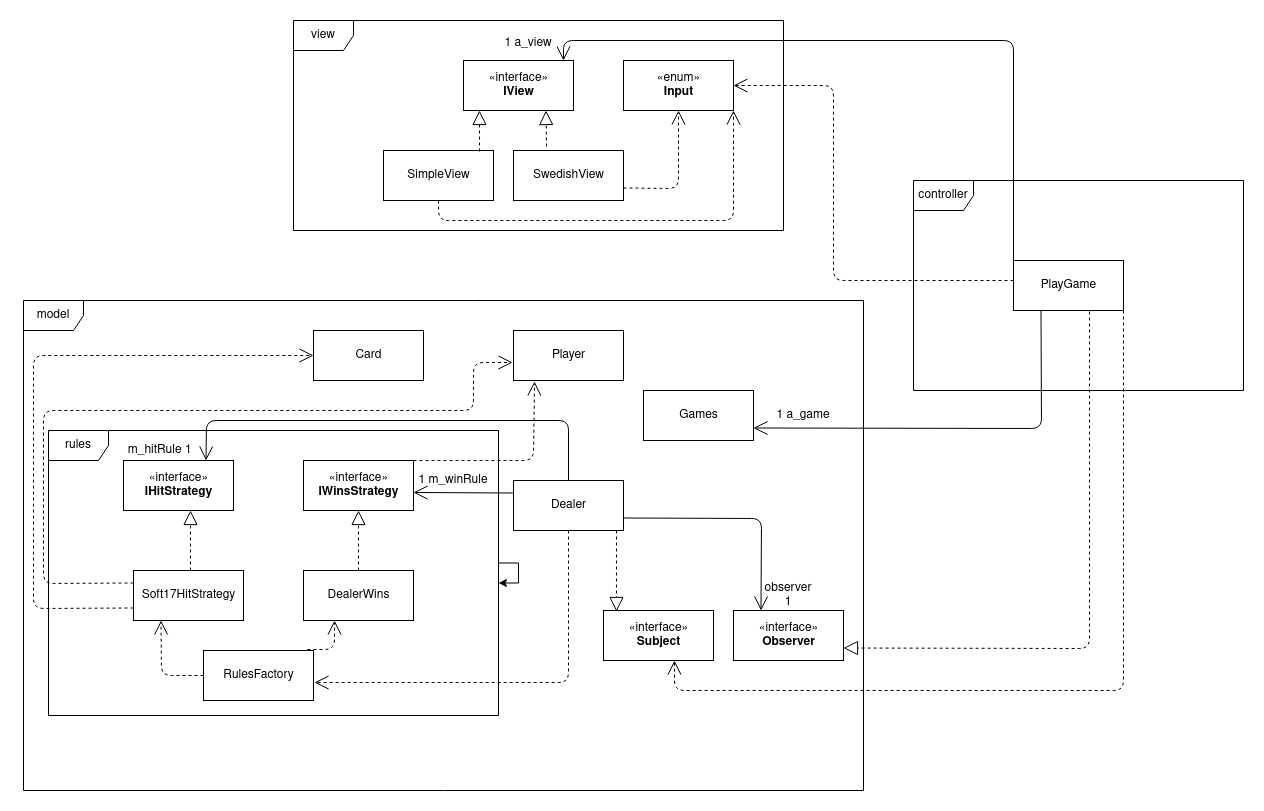

The diagram above was exported from draw.io. Its source (the exported page's mxGraphModel, read from the mxfile embedded in the PNG):
<mxGraphModel dx="1735" dy="526" grid="1" gridSize="10" guides="1" tooltips="1" connect="1" arrows="1" fold="1" page="1" pageScale="1" pageWidth="850" pageHeight="1100" math="0" shadow="0">
  <root>
    <mxCell id="4AEhGjoAQATEzwCwC3md-0" />
    <mxCell id="4AEhGjoAQATEzwCwC3md-1" parent="4AEhGjoAQATEzwCwC3md-0" />
    <mxCell id="4AEhGjoAQATEzwCwC3md-2" value="view" style="shape=umlFrame;whiteSpace=wrap;html=1;" vertex="1" parent="4AEhGjoAQATEzwCwC3md-1">
      <mxGeometry x="220" y="70" width="490" height="210" as="geometry" />
    </mxCell>
    <mxCell id="4AEhGjoAQATEzwCwC3md-3" value="model" style="shape=umlFrame;whiteSpace=wrap;html=1;" vertex="1" parent="4AEhGjoAQATEzwCwC3md-1">
      <mxGeometry x="-50" y="350" width="840" height="490" as="geometry" />
    </mxCell>
    <mxCell id="4AEhGjoAQATEzwCwC3md-4" value="rules" style="shape=umlFrame;whiteSpace=wrap;html=1;" vertex="1" parent="4AEhGjoAQATEzwCwC3md-1">
      <mxGeometry x="-25" y="480" width="450" height="285" as="geometry" />
    </mxCell>
    <mxCell id="4AEhGjoAQATEzwCwC3md-5" value="controller" style="shape=umlFrame;whiteSpace=wrap;html=1;" vertex="1" parent="4AEhGjoAQATEzwCwC3md-1">
      <mxGeometry x="840" y="230" width="330" height="210" as="geometry" />
    </mxCell>
    <mxCell id="4AEhGjoAQATEzwCwC3md-6" value="PlayGame" style="html=1;" vertex="1" parent="4AEhGjoAQATEzwCwC3md-1">
      <mxGeometry x="940" y="310" width="110" height="50" as="geometry" />
    </mxCell>
    <mxCell id="4AEhGjoAQATEzwCwC3md-7" value="Games" style="html=1;" vertex="1" parent="4AEhGjoAQATEzwCwC3md-1">
      <mxGeometry x="570" y="440" width="110" height="50" as="geometry" />
    </mxCell>
    <mxCell id="4AEhGjoAQATEzwCwC3md-8" value="Dealer" style="html=1;" vertex="1" parent="4AEhGjoAQATEzwCwC3md-1">
      <mxGeometry x="440" y="530" width="110" height="50" as="geometry" />
    </mxCell>
    <mxCell id="4AEhGjoAQATEzwCwC3md-9" value="RulesFactory" style="html=1;" vertex="1" parent="4AEhGjoAQATEzwCwC3md-1">
      <mxGeometry x="130" y="700" width="110" height="50" as="geometry" />
    </mxCell>
    <mxCell id="4AEhGjoAQATEzwCwC3md-10" value="«interface»&lt;br&gt;&lt;b&gt;IHitStrategy&lt;/b&gt;" style="html=1;" vertex="1" parent="4AEhGjoAQATEzwCwC3md-1">
      <mxGeometry x="50" y="510" width="110" height="50" as="geometry" />
    </mxCell>
    <mxCell id="4AEhGjoAQATEzwCwC3md-11" value="Soft17HitStrategy" style="html=1;" vertex="1" parent="4AEhGjoAQATEzwCwC3md-1">
      <mxGeometry x="60" y="620" width="110" height="50" as="geometry" />
    </mxCell>
    <mxCell id="4AEhGjoAQATEzwCwC3md-12" value="" style="endArrow=block;dashed=1;endFill=0;endSize=12;html=1;entryX=0.609;entryY=1;entryDx=0;entryDy=0;entryPerimeter=0;" edge="1" parent="4AEhGjoAQATEzwCwC3md-1" target="4AEhGjoAQATEzwCwC3md-10">
      <mxGeometry width="160" relative="1" as="geometry">
        <mxPoint x="117" y="620" as="sourcePoint" />
        <mxPoint x="117" y="580" as="targetPoint" />
      </mxGeometry>
    </mxCell>
    <mxCell id="4AEhGjoAQATEzwCwC3md-15" value="" style="endArrow=open;endSize=12;dashed=1;html=1;exitX=0;exitY=0.5;exitDx=0;exitDy=0;entryX=0.25;entryY=1;entryDx=0;entryDy=0;" edge="1" parent="4AEhGjoAQATEzwCwC3md-1" source="4AEhGjoAQATEzwCwC3md-9" target="4AEhGjoAQATEzwCwC3md-11">
      <mxGeometry x="-1" y="178" width="160" relative="1" as="geometry">
        <mxPoint x="570" y="520" as="sourcePoint" />
        <mxPoint x="730" y="520" as="targetPoint" />
        <Array as="points">
          <mxPoint x="88" y="725" />
        </Array>
        <mxPoint x="111" y="66" as="offset" />
      </mxGeometry>
    </mxCell>
    <mxCell id="4AEhGjoAQATEzwCwC3md-16" value="" style="endArrow=open;endSize=12;dashed=1;html=1;exitX=0.5;exitY=1;exitDx=0;exitDy=0;entryX=1.009;entryY=0.64;entryDx=0;entryDy=0;entryPerimeter=0;" edge="1" parent="4AEhGjoAQATEzwCwC3md-1" source="4AEhGjoAQATEzwCwC3md-8" target="4AEhGjoAQATEzwCwC3md-9">
      <mxGeometry x="-0.2512" y="378" width="160" relative="1" as="geometry">
        <mxPoint x="570" y="520" as="sourcePoint" />
        <mxPoint x="730" y="520" as="targetPoint" />
        <Array as="points">
          <mxPoint x="495" y="732" />
        </Array>
        <mxPoint x="375" y="-330" as="offset" />
      </mxGeometry>
    </mxCell>
    <mxCell id="4AEhGjoAQATEzwCwC3md-17" value="DealerWins" style="html=1;" vertex="1" parent="4AEhGjoAQATEzwCwC3md-1">
      <mxGeometry x="230" y="620" width="110" height="50" as="geometry" />
    </mxCell>
    <mxCell id="4AEhGjoAQATEzwCwC3md-19" value="«interface»&lt;br&gt;&lt;b&gt;IWinsStrategy&lt;/b&gt;" style="html=1;" vertex="1" parent="4AEhGjoAQATEzwCwC3md-1">
      <mxGeometry x="230" y="510" width="110" height="50" as="geometry" />
    </mxCell>
    <mxCell id="4AEhGjoAQATEzwCwC3md-20" value="" style="endArrow=open;endSize=12;dashed=1;html=1;exitX=0.945;exitY=-0.02;exitDx=0;exitDy=0;exitPerimeter=0;entryX=0.282;entryY=1;entryDx=0;entryDy=0;entryPerimeter=0;" edge="1" parent="4AEhGjoAQATEzwCwC3md-1" source="4AEhGjoAQATEzwCwC3md-9" target="4AEhGjoAQATEzwCwC3md-17">
      <mxGeometry x="-0.0348" y="769" width="160" relative="1" as="geometry">
        <mxPoint x="570" y="520" as="sourcePoint" />
        <mxPoint x="730" y="520" as="targetPoint" />
        <Array as="points">
          <mxPoint x="261" y="699" />
        </Array>
        <mxPoint x="1538" as="offset" />
      </mxGeometry>
    </mxCell>
    <mxCell id="4AEhGjoAQATEzwCwC3md-22" value="" style="endArrow=block;dashed=1;endFill=0;endSize=12;html=1;exitX=0.5;exitY=0;exitDx=0;exitDy=0;" edge="1" parent="4AEhGjoAQATEzwCwC3md-1" source="4AEhGjoAQATEzwCwC3md-17" target="4AEhGjoAQATEzwCwC3md-19">
      <mxGeometry width="160" relative="1" as="geometry">
        <mxPoint x="570" y="520" as="sourcePoint" />
        <mxPoint x="730" y="520" as="targetPoint" />
      </mxGeometry>
    </mxCell>
    <mxCell id="4AEhGjoAQATEzwCwC3md-26" value="«interface»&lt;br&gt;&lt;b&gt;Observer&lt;/b&gt;" style="html=1;" vertex="1" parent="4AEhGjoAQATEzwCwC3md-1">
      <mxGeometry x="660" y="660" width="110" height="50" as="geometry" />
    </mxCell>
    <mxCell id="4AEhGjoAQATEzwCwC3md-27" value="«interface»&lt;br&gt;&lt;b&gt;Subject&lt;/b&gt;" style="html=1;" vertex="1" parent="4AEhGjoAQATEzwCwC3md-1">
      <mxGeometry x="530" y="660" width="110" height="50" as="geometry" />
    </mxCell>
    <mxCell id="4AEhGjoAQATEzwCwC3md-28" value="" style="endArrow=open;endFill=1;endSize=12;html=1;exitX=1;exitY=0.75;exitDx=0;exitDy=0;entryX=0.25;entryY=0;entryDx=0;entryDy=0;" edge="1" parent="4AEhGjoAQATEzwCwC3md-1" source="4AEhGjoAQATEzwCwC3md-8" target="4AEhGjoAQATEzwCwC3md-26">
      <mxGeometry width="160" relative="1" as="geometry">
        <mxPoint x="570" y="520" as="sourcePoint" />
        <mxPoint x="730" y="520" as="targetPoint" />
        <Array as="points">
          <mxPoint x="688" y="568" />
        </Array>
      </mxGeometry>
    </mxCell>
    <mxCell id="4AEhGjoAQATEzwCwC3md-29" value="observer 1" style="text;html=1;strokeColor=none;fillColor=none;align=center;verticalAlign=middle;whiteSpace=wrap;rounded=0;" vertex="1" parent="4AEhGjoAQATEzwCwC3md-1">
      <mxGeometry x="695" y="635" width="40" height="20" as="geometry" />
    </mxCell>
    <mxCell id="4AEhGjoAQATEzwCwC3md-30" value="" style="endArrow=block;dashed=1;endFill=0;endSize=12;html=1;entryX=0.118;entryY=0.02;entryDx=0;entryDy=0;entryPerimeter=0;" edge="1" parent="4AEhGjoAQATEzwCwC3md-1" target="4AEhGjoAQATEzwCwC3md-27">
      <mxGeometry width="160" relative="1" as="geometry">
        <mxPoint x="543" y="580" as="sourcePoint" />
        <mxPoint x="730" y="520" as="targetPoint" />
      </mxGeometry>
    </mxCell>
    <mxCell id="4AEhGjoAQATEzwCwC3md-31" value="" style="endArrow=block;dashed=1;endFill=0;endSize=12;html=1;exitX=0.691;exitY=1.02;exitDx=0;exitDy=0;exitPerimeter=0;entryX=1;entryY=0.75;entryDx=0;entryDy=0;" edge="1" parent="4AEhGjoAQATEzwCwC3md-1" source="4AEhGjoAQATEzwCwC3md-6" target="4AEhGjoAQATEzwCwC3md-26">
      <mxGeometry width="160" relative="1" as="geometry">
        <mxPoint x="570" y="520" as="sourcePoint" />
        <mxPoint x="730" y="520" as="targetPoint" />
        <Array as="points">
          <mxPoint x="1016" y="698" />
        </Array>
      </mxGeometry>
    </mxCell>
    <mxCell id="4AEhGjoAQATEzwCwC3md-32" value="" style="endArrow=open;endFill=1;endSize=12;html=1;entryX=1;entryY=0.64;entryDx=0;entryDy=0;entryPerimeter=0;exitX=0;exitY=0.25;exitDx=0;exitDy=0;" edge="1" parent="4AEhGjoAQATEzwCwC3md-1" source="4AEhGjoAQATEzwCwC3md-8" target="4AEhGjoAQATEzwCwC3md-19">
      <mxGeometry width="160" relative="1" as="geometry">
        <mxPoint x="570" y="520" as="sourcePoint" />
        <mxPoint x="730" y="520" as="targetPoint" />
      </mxGeometry>
    </mxCell>
    <mxCell id="4AEhGjoAQATEzwCwC3md-33" value="" style="endArrow=open;endFill=1;endSize=12;html=1;exitX=0.5;exitY=0;exitDx=0;exitDy=0;entryX=0.75;entryY=0;entryDx=0;entryDy=0;" edge="1" parent="4AEhGjoAQATEzwCwC3md-1" source="4AEhGjoAQATEzwCwC3md-8" target="4AEhGjoAQATEzwCwC3md-10">
      <mxGeometry width="160" relative="1" as="geometry">
        <mxPoint x="570" y="520" as="sourcePoint" />
        <mxPoint x="730" y="520" as="targetPoint" />
        <Array as="points">
          <mxPoint x="495" y="470" />
          <mxPoint x="133" y="470" />
        </Array>
      </mxGeometry>
    </mxCell>
    <mxCell id="4AEhGjoAQATEzwCwC3md-34" value="1 m_winRule" style="text;html=1;strokeColor=none;fillColor=none;align=center;verticalAlign=middle;whiteSpace=wrap;rounded=0;" vertex="1" parent="4AEhGjoAQATEzwCwC3md-1">
      <mxGeometry x="335" y="520" width="90" height="20" as="geometry" />
    </mxCell>
    <mxCell id="4AEhGjoAQATEzwCwC3md-36" value="&amp;nbsp;m_hitRule 1" style="text;html=1;strokeColor=none;fillColor=none;align=center;verticalAlign=middle;whiteSpace=wrap;rounded=0;" vertex="1" parent="4AEhGjoAQATEzwCwC3md-1">
      <mxGeometry x="40" y="490" width="90" height="20" as="geometry" />
    </mxCell>
    <mxCell id="4AEhGjoAQATEzwCwC3md-38" value="" style="endArrow=open;endFill=1;endSize=12;html=1;exitX=0.25;exitY=1;exitDx=0;exitDy=0;entryX=1;entryY=0.75;entryDx=0;entryDy=0;" edge="1" parent="4AEhGjoAQATEzwCwC3md-1" source="4AEhGjoAQATEzwCwC3md-6" target="4AEhGjoAQATEzwCwC3md-7">
      <mxGeometry width="160" relative="1" as="geometry">
        <mxPoint x="570" y="470" as="sourcePoint" />
        <mxPoint x="730" y="470" as="targetPoint" />
        <Array as="points">
          <mxPoint x="968" y="478" />
        </Array>
      </mxGeometry>
    </mxCell>
    <mxCell id="4AEhGjoAQATEzwCwC3md-39" value="«interface»&lt;br&gt;&lt;b&gt;IView&lt;/b&gt;" style="html=1;" vertex="1" parent="4AEhGjoAQATEzwCwC3md-1">
      <mxGeometry x="390" y="110" width="110" height="50" as="geometry" />
    </mxCell>
    <mxCell id="4AEhGjoAQATEzwCwC3md-40" value="" style="endArrow=open;endFill=1;endSize=12;html=1;exitX=0;exitY=0.5;exitDx=0;exitDy=0;entryX=0.909;entryY=0;entryDx=0;entryDy=0;entryPerimeter=0;" edge="1" parent="4AEhGjoAQATEzwCwC3md-1" source="4AEhGjoAQATEzwCwC3md-6" target="4AEhGjoAQATEzwCwC3md-39">
      <mxGeometry width="160" relative="1" as="geometry">
        <mxPoint x="570" y="470" as="sourcePoint" />
        <mxPoint x="730" y="470" as="targetPoint" />
        <Array as="points">
          <mxPoint x="940" y="90" />
          <mxPoint x="490" y="90" />
        </Array>
      </mxGeometry>
    </mxCell>
    <mxCell id="4AEhGjoAQATEzwCwC3md-41" value="1 a_game" style="text;html=1;strokeColor=none;fillColor=none;align=center;verticalAlign=middle;whiteSpace=wrap;rounded=0;" vertex="1" parent="4AEhGjoAQATEzwCwC3md-1">
      <mxGeometry x="690" y="455" width="80" height="20" as="geometry" />
    </mxCell>
    <mxCell id="4AEhGjoAQATEzwCwC3md-42" value="&lt;div&gt;1 a_view&lt;/div&gt;&lt;div&gt;&lt;br&gt;&lt;/div&gt;" style="text;html=1;strokeColor=none;fillColor=none;align=center;verticalAlign=middle;whiteSpace=wrap;rounded=0;" vertex="1" parent="4AEhGjoAQATEzwCwC3md-1">
      <mxGeometry x="430" y="90" width="50" height="20" as="geometry" />
    </mxCell>
    <mxCell id="4AEhGjoAQATEzwCwC3md-43" value="«enum»&lt;br&gt;&lt;b&gt;Input&lt;/b&gt;" style="html=1;" vertex="1" parent="4AEhGjoAQATEzwCwC3md-1">
      <mxGeometry x="550" y="110" width="110" height="50" as="geometry" />
    </mxCell>
    <mxCell id="4AEhGjoAQATEzwCwC3md-44" value="" style="endArrow=open;endSize=12;dashed=1;html=1;entryX=1;entryY=0.5;entryDx=0;entryDy=0;" edge="1" parent="4AEhGjoAQATEzwCwC3md-1" target="4AEhGjoAQATEzwCwC3md-43">
      <mxGeometry x="0.5789" y="-320" width="160" relative="1" as="geometry">
        <mxPoint x="940" y="330" as="sourcePoint" />
        <mxPoint x="730" y="350" as="targetPoint" />
        <Array as="points">
          <mxPoint x="760" y="330" />
          <mxPoint x="760" y="135" />
        </Array>
        <mxPoint x="320" y="305" as="offset" />
      </mxGeometry>
    </mxCell>
    <mxCell id="4AEhGjoAQATEzwCwC3md-45" value="SimpleView" style="html=1;" vertex="1" parent="4AEhGjoAQATEzwCwC3md-1">
      <mxGeometry x="310" y="200" width="110" height="50" as="geometry" />
    </mxCell>
    <mxCell id="4AEhGjoAQATEzwCwC3md-46" value="SwedishView" style="html=1;" vertex="1" parent="4AEhGjoAQATEzwCwC3md-1">
      <mxGeometry x="440" y="200" width="110" height="50" as="geometry" />
    </mxCell>
    <mxCell id="4AEhGjoAQATEzwCwC3md-47" value="" style="endArrow=block;dashed=1;endFill=0;endSize=12;html=1;entryX=0.145;entryY=1;entryDx=0;entryDy=0;entryPerimeter=0;exitX=0.873;exitY=0.02;exitDx=0;exitDy=0;exitPerimeter=0;" edge="1" parent="4AEhGjoAQATEzwCwC3md-1" source="4AEhGjoAQATEzwCwC3md-45" target="4AEhGjoAQATEzwCwC3md-39">
      <mxGeometry width="160" relative="1" as="geometry">
        <mxPoint x="570" y="350" as="sourcePoint" />
        <mxPoint x="730" y="350" as="targetPoint" />
      </mxGeometry>
    </mxCell>
    <mxCell id="4AEhGjoAQATEzwCwC3md-48" value="" style="endArrow=block;dashed=1;endFill=0;endSize=12;html=1;entryX=0.75;entryY=1;entryDx=0;entryDy=0;" edge="1" parent="4AEhGjoAQATEzwCwC3md-1" target="4AEhGjoAQATEzwCwC3md-39">
      <mxGeometry width="160" relative="1" as="geometry">
        <mxPoint x="473" y="196" as="sourcePoint" />
        <mxPoint x="730" y="350" as="targetPoint" />
      </mxGeometry>
    </mxCell>
    <mxCell id="4AEhGjoAQATEzwCwC3md-51" value="" style="endArrow=open;endSize=12;dashed=1;html=1;exitX=0.5;exitY=1;exitDx=0;exitDy=0;entryX=1;entryY=1;entryDx=0;entryDy=0;" edge="1" parent="4AEhGjoAQATEzwCwC3md-1" source="4AEhGjoAQATEzwCwC3md-45" target="4AEhGjoAQATEzwCwC3md-43">
      <mxGeometry x="-0.9059" y="80" width="160" relative="1" as="geometry">
        <mxPoint x="570" y="350" as="sourcePoint" />
        <mxPoint x="730" y="350" as="targetPoint" />
        <Array as="points">
          <mxPoint x="365" y="270" />
          <mxPoint x="660" y="270" />
        </Array>
        <mxPoint y="160" as="offset" />
      </mxGeometry>
    </mxCell>
    <mxCell id="4AEhGjoAQATEzwCwC3md-52" value="" style="endArrow=open;endSize=12;dashed=1;html=1;exitX=1;exitY=0.75;exitDx=0;exitDy=0;" edge="1" parent="4AEhGjoAQATEzwCwC3md-1" source="4AEhGjoAQATEzwCwC3md-46" target="4AEhGjoAQATEzwCwC3md-43">
      <mxGeometry x="1" y="-395" width="160" relative="1" as="geometry">
        <mxPoint x="570" y="350" as="sourcePoint" />
        <mxPoint x="730" y="350" as="targetPoint" />
        <Array as="points">
          <mxPoint x="605" y="238" />
        </Array>
        <mxPoint as="offset" />
      </mxGeometry>
    </mxCell>
    <mxCell id="4AEhGjoAQATEzwCwC3md-53" value="" style="endArrow=open;endSize=12;dashed=1;html=1;exitX=1;exitY=1;exitDx=0;exitDy=0;entryX=0.645;entryY=1;entryDx=0;entryDy=0;entryPerimeter=0;" edge="1" parent="4AEhGjoAQATEzwCwC3md-1" source="4AEhGjoAQATEzwCwC3md-6" target="4AEhGjoAQATEzwCwC3md-27">
      <mxGeometry x="-0.1153" y="143" width="160" relative="1" as="geometry">
        <mxPoint x="570" y="480" as="sourcePoint" />
        <mxPoint x="730" y="480" as="targetPoint" />
        <Array as="points">
          <mxPoint x="1050" y="740" />
          <mxPoint x="601" y="740" />
        </Array>
        <mxPoint x="140" y="-113" as="offset" />
      </mxGeometry>
    </mxCell>
    <mxCell id="4AEhGjoAQATEzwCwC3md-55" value="Player" style="html=1;" vertex="1" parent="4AEhGjoAQATEzwCwC3md-1">
      <mxGeometry x="440" y="380" width="110" height="50" as="geometry" />
    </mxCell>
    <mxCell id="4AEhGjoAQATEzwCwC3md-56" value="Card" style="html=1;" vertex="1" parent="4AEhGjoAQATEzwCwC3md-1">
      <mxGeometry x="240" y="380" width="110" height="50" as="geometry" />
    </mxCell>
    <mxCell id="4AEhGjoAQATEzwCwC3md-57" value="" style="endArrow=open;endSize=12;dashed=1;html=1;exitX=0;exitY=0.25;exitDx=0;exitDy=0;entryX=-0.009;entryY=0.64;entryDx=0;entryDy=0;entryPerimeter=0;" edge="1" parent="4AEhGjoAQATEzwCwC3md-1" source="4AEhGjoAQATEzwCwC3md-11" target="4AEhGjoAQATEzwCwC3md-55">
      <mxGeometry x="-0.3256" y="-70" width="160" relative="1" as="geometry">
        <mxPoint x="210" y="470" as="sourcePoint" />
        <mxPoint x="370" y="470" as="targetPoint" />
        <Array as="points">
          <mxPoint x="-30" y="633" />
          <mxPoint x="-30" y="520" />
          <mxPoint x="-30" y="460" />
          <mxPoint x="110" y="460" />
          <mxPoint x="400" y="460" />
          <mxPoint x="400" y="412" />
        </Array>
        <mxPoint x="-70" y="-70" as="offset" />
      </mxGeometry>
    </mxCell>
    <mxCell id="4AEhGjoAQATEzwCwC3md-58" style="edgeStyle=orthogonalEdgeStyle;rounded=0;orthogonalLoop=1;jettySize=auto;html=1;" edge="1" parent="4AEhGjoAQATEzwCwC3md-1" source="4AEhGjoAQATEzwCwC3md-4" target="4AEhGjoAQATEzwCwC3md-4">
      <mxGeometry relative="1" as="geometry" />
    </mxCell>
    <mxCell id="4AEhGjoAQATEzwCwC3md-59" value="" style="endArrow=open;endSize=12;dashed=1;html=1;entryX=0;entryY=0.5;entryDx=0;entryDy=0;exitX=0;exitY=0.75;exitDx=0;exitDy=0;" edge="1" parent="4AEhGjoAQATEzwCwC3md-1" source="4AEhGjoAQATEzwCwC3md-11" target="4AEhGjoAQATEzwCwC3md-56">
      <mxGeometry x="-0.0584" y="70" width="160" relative="1" as="geometry">
        <mxPoint x="210" y="470" as="sourcePoint" />
        <mxPoint x="370" y="470" as="targetPoint" />
        <Array as="points">
          <mxPoint x="-40" y="658" />
          <mxPoint x="-40" y="405" />
        </Array>
        <mxPoint as="offset" />
      </mxGeometry>
    </mxCell>
    <mxCell id="4AEhGjoAQATEzwCwC3md-60" value="" style="endArrow=open;endSize=12;dashed=1;html=1;exitX=1;exitY=0;exitDx=0;exitDy=0;entryX=0.191;entryY=1.02;entryDx=0;entryDy=0;entryPerimeter=0;" edge="1" parent="4AEhGjoAQATEzwCwC3md-1" source="4AEhGjoAQATEzwCwC3md-19" target="4AEhGjoAQATEzwCwC3md-55">
      <mxGeometry x="1" y="125" width="160" relative="1" as="geometry">
        <mxPoint x="220" y="560" as="sourcePoint" />
        <mxPoint x="380" y="560" as="targetPoint" />
        <Array as="points">
          <mxPoint x="460" y="510" />
        </Array>
        <mxPoint x="94" y="-119" as="offset" />
      </mxGeometry>
    </mxCell>
  </root>
</mxGraphModel>